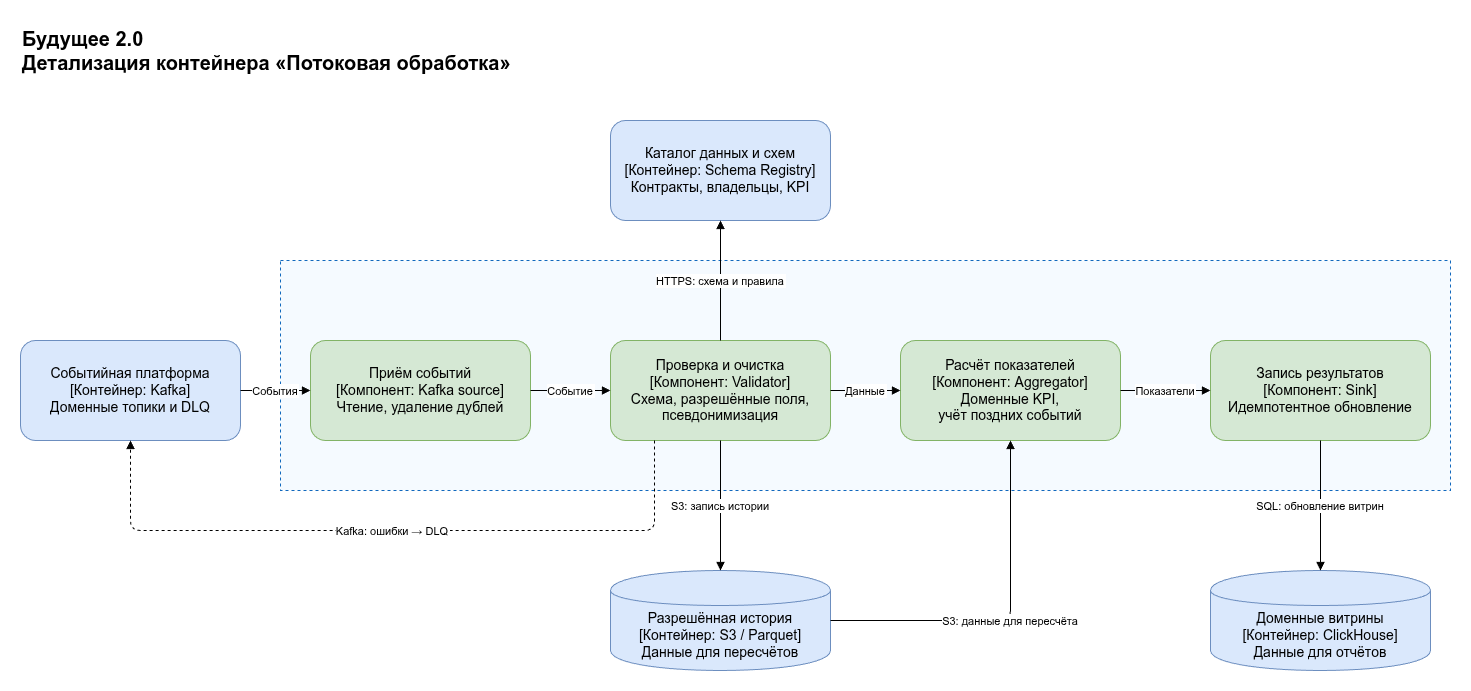

The diagram above was exported from draw.io. Its source (the exported page's mxGraphModel, read from the mxfile embedded in the PNG):
<mxGraphModel dx="1862" dy="977" grid="1" gridSize="10" guides="1" tooltips="1" connect="1" arrows="1" fold="1" page="1" pageScale="1" pageWidth="1500" pageHeight="850" math="0" shadow="0">
  <root>
    <mxCell id="0" />
    <mxCell id="1" parent="0" />
    <mxCell id="title" parent="1" style="text;align=left;fontSize=20;fontStyle=1;" value="Будущее 2.0&#10;Детализация контейнера «Потоковая обработка»" vertex="1">
      <mxGeometry height="70" width="1430" x="30" y="20" as="geometry" />
    </mxCell>
    <mxCell id="boundary" parent="1" style="dashed=1;fillColor=#f5faff;strokeColor=#1168bd;verticalAlign=top;spacing=15;fontSize=16;" value="" vertex="1">
      <mxGeometry height="230" width="1170" x="290" y="260" as="geometry" />
    </mxCell>
    <mxCell id="kafka" parent="1" style="rounded=1;fillColor=#dae8fc;strokeColor=#6c8ebf;fontSize=14;whiteSpace=wrap;" value="Событийная платформа&#10;[Контейнер: Kafka]&#10;Доменные топики и DLQ" vertex="1">
      <mxGeometry height="100" width="220" x="30" y="340" as="geometry" />
    </mxCell>
    <mxCell id="receive" parent="1" style="rounded=1;fillColor=#d5e8d4;strokeColor=#82b366;fontSize=14;whiteSpace=wrap;" value="Приём событий&#10;[Компонент: Kafka source]&#10;Чтение, удаление дублей" vertex="1">
      <mxGeometry height="100" width="220" x="320" y="340" as="geometry" />
    </mxCell>
    <mxCell id="validate" parent="1" style="rounded=1;fillColor=#d5e8d4;strokeColor=#82b366;fontSize=14;whiteSpace=wrap;" value="Проверка и очистка&#10;[Компонент: Validator]&#10;Схема, разрешённые поля,&#10;псевдонимизация" vertex="1">
      <mxGeometry height="100" width="220" x="620" y="340" as="geometry" />
    </mxCell>
    <mxCell id="aggregate" parent="1" style="rounded=1;fillColor=#d5e8d4;strokeColor=#82b366;fontSize=14;whiteSpace=wrap;" value="Расчёт показателей&#10;[Компонент: Aggregator]&#10;Доменные KPI,&#10;учёт поздних событий" vertex="1">
      <mxGeometry height="100" width="220" x="910" y="340" as="geometry" />
    </mxCell>
    <mxCell id="write" parent="1" style="rounded=1;fillColor=#d5e8d4;strokeColor=#82b366;fontSize=14;whiteSpace=wrap;" value="Запись результатов&#10;[Компонент: Sink]&#10;Идемпотентное обновление" vertex="1">
      <mxGeometry height="100" width="220" x="1220" y="340" as="geometry" />
    </mxCell>
    <mxCell id="catalog" parent="1" style="rounded=1;fillColor=#dae8fc;strokeColor=#6c8ebf;fontSize=14;whiteSpace=wrap;" value="Каталог данных и схем&#10;[Контейнер: Schema Registry]&#10;Контракты, владельцы, KPI" vertex="1">
      <mxGeometry height="100" width="220" x="620" y="120" as="geometry" />
    </mxCell>
    <mxCell id="marts" parent="1" style="shape=cylinder;boundedLbl=1;fillColor=#dae8fc;strokeColor=#6c8ebf;fontSize=14;whiteSpace=wrap;" value="Доменные витрины&#10;[Контейнер: ClickHouse]&#10;Данные для отчётов" vertex="1">
      <mxGeometry height="100" width="220" x="1220" y="570" as="geometry" />
    </mxCell>
    <mxCell id="history" parent="1" style="shape=cylinder;boundedLbl=1;fillColor=#dae8fc;strokeColor=#6c8ebf;fontSize=14;whiteSpace=wrap;" value="Разрешённая история&#10;[Контейнер: S3 / Parquet]&#10;Данные для пересчётов" vertex="1">
      <mxGeometry height="100" width="220" x="620" y="570" as="geometry" />
    </mxCell>
    <mxCell id="e1" edge="1" parent="1" source="kafka" style="edgeStyle=orthogonalEdgeStyle;endArrow=block;" target="receive" value="События">
      <mxGeometry relative="1" as="geometry" />
    </mxCell>
    <mxCell id="e2" edge="1" parent="1" source="receive" style="edgeStyle=orthogonalEdgeStyle;endArrow=block;" target="validate" value="Событие">
      <mxGeometry relative="1" as="geometry" />
    </mxCell>
    <mxCell id="e3" edge="1" parent="1" source="validate" style="edgeStyle=orthogonalEdgeStyle;endArrow=block;" target="catalog" value="HTTPS: схема и правила">
      <mxGeometry relative="1" as="geometry" />
    </mxCell>
    <mxCell id="e4" edge="1" parent="1" source="validate" style="edgeStyle=orthogonalEdgeStyle;endArrow=block;" target="aggregate" value="Данные">
      <mxGeometry relative="1" as="geometry" />
    </mxCell>
    <mxCell id="e5" edge="1" parent="1" source="aggregate" style="edgeStyle=orthogonalEdgeStyle;endArrow=block;" target="write" value="Показатели">
      <mxGeometry relative="1" as="geometry" />
    </mxCell>
    <mxCell id="e6" edge="1" parent="1" source="write" style="edgeStyle=orthogonalEdgeStyle;endArrow=block;" target="marts" value="SQL: обновление витрин">
      <mxGeometry relative="1" as="geometry" />
    </mxCell>
    <mxCell id="e7" edge="1" parent="1" source="validate" style="edgeStyle=orthogonalEdgeStyle;endArrow=block;exitX=0.5;exitY=1;entryX=0.5;entryY=0;" target="history" value="S3: запись истории">
      <mxGeometry relative="1" as="geometry" />
    </mxCell>
    <mxCell id="e8" edge="1" parent="1" source="history" style="edgeStyle=orthogonalEdgeStyle;endArrow=block;exitX=1;exitY=0.5;entryX=0.5;entryY=1;" target="aggregate" value="S3: данные для пересчёта">
      <mxGeometry relative="1" as="geometry" />
    </mxCell>
    <mxCell id="e9" edge="1" parent="1" source="validate" style="edgeStyle=orthogonalEdgeStyle;endArrow=block;dashed=1;exitX=0.2;exitY=1;entryX=0.5;entryY=1;" target="kafka" value="Kafka: ошибки → DLQ">
      <mxGeometry relative="1" as="geometry">
        <Array as="points">
          <mxPoint x="664" y="530" />
          <mxPoint x="140" y="530" />
        </Array>
      </mxGeometry>
    </mxCell>
  </root>
</mxGraphModel>